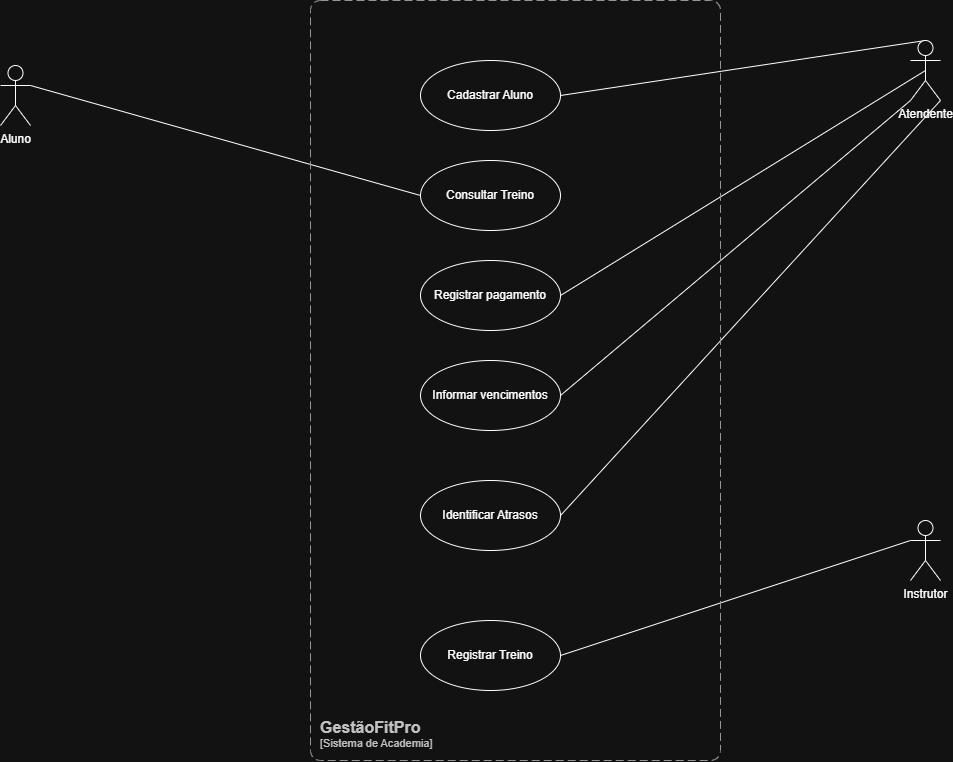

The diagram above was exported from draw.io. Its source (the exported page's mxGraphModel, read from the mxfile embedded in the PNG):
<mxGraphModel dx="1746" dy="953" grid="1" gridSize="10" guides="1" tooltips="1" connect="1" arrows="1" fold="1" page="1" pageScale="1" pageWidth="827" pageHeight="1169" math="0" shadow="0">
  <root>
    <mxCell id="0" />
    <mxCell id="1" parent="0" />
    <mxCell id="rq3QtkCm4rVgY9FXTtnc-5" parent="1" style="ellipse;whiteSpace=wrap;html=1;" value="Cadastrar Aluno" vertex="1">
      <mxGeometry height="70" width="140" x="640" y="160" as="geometry" />
    </mxCell>
    <mxCell id="rq3QtkCm4rVgY9FXTtnc-6" parent="1" style="ellipse;whiteSpace=wrap;html=1;" value="Consultar Treino" vertex="1">
      <mxGeometry height="70" width="140" x="640" y="260" as="geometry" />
    </mxCell>
    <mxCell id="rq3QtkCm4rVgY9FXTtnc-8" parent="1" style="ellipse;whiteSpace=wrap;html=1;" value="Registrar pagamento" vertex="1">
      <mxGeometry height="70" width="140" x="640" y="360" as="geometry" />
    </mxCell>
    <mxCell id="rq3QtkCm4rVgY9FXTtnc-9" parent="1" style="ellipse;whiteSpace=wrap;html=1;" value="Informar vencimentos" vertex="1">
      <mxGeometry height="70" width="140" x="640" y="460" as="geometry" />
    </mxCell>
    <mxCell id="rq3QtkCm4rVgY9FXTtnc-10" parent="1" style="ellipse;whiteSpace=wrap;html=1;" value="Registrar Treino" vertex="1">
      <mxGeometry height="70" width="140" x="640" y="720" as="geometry" />
    </mxCell>
    <mxCell id="rq3QtkCm4rVgY9FXTtnc-11" parent="1" style="ellipse;whiteSpace=wrap;html=1;" value="Identificar Atrasos" vertex="1">
      <mxGeometry height="70" width="140" x="640" y="580" as="geometry" />
    </mxCell>
    <mxCell id="rq3QtkCm4rVgY9FXTtnc-26" edge="1" parent="1" source="rq3QtkCm4rVgY9FXTtnc-12" style="edgeStyle=none;curved=1;rounded=0;curveGeometry=1;orthogonalLoop=1;jettySize=auto;html=1;exitX=0.5;exitY=0;exitDx=0;exitDy=0;exitPerimeter=0;entryX=1;entryY=0.5;entryDx=0;entryDy=0;fontSize=12;defaultLabelBackgroundColor=gap;startSize=8;endSize=8;endArrow=none;endFill=0;" target="rq3QtkCm4rVgY9FXTtnc-5">
      <mxGeometry relative="1" as="geometry" />
    </mxCell>
    <mxCell id="rq3QtkCm4rVgY9FXTtnc-28" edge="1" parent="1" source="rq3QtkCm4rVgY9FXTtnc-12" style="edgeStyle=none;curved=1;rounded=0;curveGeometry=1;orthogonalLoop=1;jettySize=auto;html=1;exitX=0.5;exitY=0.5;exitDx=0;exitDy=0;exitPerimeter=0;entryX=1;entryY=0.5;entryDx=0;entryDy=0;fontSize=12;defaultLabelBackgroundColor=gap;startSize=8;endSize=8;endArrow=none;endFill=0;" target="rq3QtkCm4rVgY9FXTtnc-8">
      <mxGeometry relative="1" as="geometry" />
    </mxCell>
    <mxCell id="rq3QtkCm4rVgY9FXTtnc-29" edge="1" parent="1" source="rq3QtkCm4rVgY9FXTtnc-12" style="edgeStyle=none;curved=1;rounded=0;curveGeometry=1;orthogonalLoop=1;jettySize=auto;html=1;exitX=0;exitY=1;exitDx=0;exitDy=0;exitPerimeter=0;entryX=1;entryY=0.5;entryDx=0;entryDy=0;fontSize=12;defaultLabelBackgroundColor=gap;startSize=8;endSize=8;endArrow=none;endFill=0;" target="rq3QtkCm4rVgY9FXTtnc-9">
      <mxGeometry relative="1" as="geometry" />
    </mxCell>
    <mxCell id="rq3QtkCm4rVgY9FXTtnc-30" edge="1" parent="1" source="rq3QtkCm4rVgY9FXTtnc-12" style="edgeStyle=none;curved=1;rounded=0;curveGeometry=1;orthogonalLoop=1;jettySize=auto;html=1;exitX=1;exitY=1;exitDx=0;exitDy=0;exitPerimeter=0;entryX=1;entryY=0.5;entryDx=0;entryDy=0;fontSize=12;defaultLabelBackgroundColor=gap;startSize=8;endSize=8;endArrow=none;endFill=0;" target="rq3QtkCm4rVgY9FXTtnc-11">
      <mxGeometry relative="1" as="geometry" />
    </mxCell>
    <mxCell id="rq3QtkCm4rVgY9FXTtnc-12" parent="1" style="shape=umlActor;verticalLabelPosition=bottom;verticalAlign=top;html=1;labelPerimeter=1;" value="Atendente" vertex="1">
      <mxGeometry height="60" width="30" x="1130" y="140" as="geometry" />
    </mxCell>
    <mxCell id="rq3QtkCm4rVgY9FXTtnc-20" edge="1" parent="1" source="rq3QtkCm4rVgY9FXTtnc-13" style="edgeStyle=none;curved=1;rounded=0;curveGeometry=1;orthogonalLoop=1;jettySize=auto;html=1;exitX=0;exitY=0.3333333333333333;exitDx=0;exitDy=0;exitPerimeter=0;entryX=1;entryY=0.5;entryDx=0;entryDy=0;fontSize=12;defaultLabelBackgroundColor=gap;startSize=8;endSize=8;endArrow=none;endFill=0;" target="rq3QtkCm4rVgY9FXTtnc-10">
      <mxGeometry relative="1" as="geometry" />
    </mxCell>
    <mxCell id="rq3QtkCm4rVgY9FXTtnc-13" parent="1" style="shape=umlActor;verticalLabelPosition=bottom;verticalAlign=top;html=1;labelPerimeter=1;" value="Instrutor" vertex="1">
      <mxGeometry height="60" width="30" x="1130" y="620" as="geometry" />
    </mxCell>
    <mxCell id="rq3QtkCm4rVgY9FXTtnc-32" edge="1" parent="1" source="rq3QtkCm4rVgY9FXTtnc-14" style="edgeStyle=none;curved=1;rounded=0;curveGeometry=1;orthogonalLoop=1;jettySize=auto;html=1;exitX=1;exitY=0.3333333333333333;exitDx=0;exitDy=0;exitPerimeter=0;entryX=0;entryY=0.5;entryDx=0;entryDy=0;fontSize=12;defaultLabelBackgroundColor=gap;startSize=8;endSize=8;endArrow=none;endFill=0;" target="rq3QtkCm4rVgY9FXTtnc-6">
      <mxGeometry relative="1" as="geometry" />
    </mxCell>
    <mxCell id="rq3QtkCm4rVgY9FXTtnc-14" parent="1" style="shape=umlActor;verticalLabelPosition=bottom;verticalAlign=top;html=1;labelPerimeter=1;" value="Aluno" vertex="1">
      <mxGeometry height="60" width="30" x="220" y="165" as="geometry" />
    </mxCell>
    <object placeholders="1" c4Name="GestãoFitPro" c4Type="SystemScopeBoundary" c4Application="Sistema de Academia" label="&lt;font style=&quot;font-size: 16px&quot;&gt;&lt;b&gt;&lt;div style=&quot;text-align: left&quot;&gt;%c4Name%&lt;/div&gt;&lt;/b&gt;&lt;/font&gt;&lt;div style=&quot;text-align: left&quot;&gt;[%c4Application%]&lt;/div&gt;" id="rq3QtkCm4rVgY9FXTtnc-33">
      <mxCell parent="1" style="rounded=1;fontSize=11;whiteSpace=wrap;html=1;dashed=1;arcSize=20;fillColor=none;strokeColor=#666666;fontColor=#333333;labelBackgroundColor=none;align=left;verticalAlign=bottom;labelBorderColor=none;spacingTop=0;spacing=10;dashPattern=8 4;metaEdit=1;rotatable=0;perimeter=rectanglePerimeter;noLabel=0;labelPadding=0;allowArrows=0;connectable=0;expand=0;recursiveResize=0;editable=1;pointerEvents=0;absoluteArcSize=1;points=[[0.25,0,0],[0.5,0,0],[0.75,0,0],[1,0.25,0],[1,0.5,0],[1,0.75,0],[0.75,1,0],[0.5,1,0],[0.25,1,0],[0,0.75,0],[0,0.5,0],[0,0.25,0]];" vertex="1">
        <mxGeometry height="760" width="410" x="530" y="100" as="geometry" />
      </mxCell>
    </object>
  </root>
</mxGraphModel>